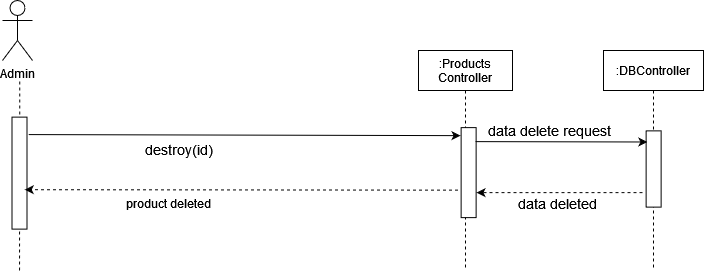

The diagram above was exported from draw.io. Its source (the exported page's mxGraphModel, read from the mxfile embedded in the PNG):
<mxGraphModel dx="1422" dy="780" grid="1" gridSize="10" guides="1" tooltips="1" connect="1" arrows="1" fold="1" page="1" pageScale="1" pageWidth="850" pageHeight="1100" math="0" shadow="0">
  <root>
    <mxCell id="0" />
    <mxCell id="1" parent="0" />
    <mxCell id="EAmjD3DJ7Za0Ix-QMJ8d-48" value=":Products&#10;Controller" style="shape=umlLifeline;perimeter=lifelinePerimeter;container=1;collapsible=0;recursiveResize=0;rounded=0;shadow=0;strokeWidth=1;" vertex="1" parent="1">
      <mxGeometry x="676" y="890" width="94" height="220" as="geometry" />
    </mxCell>
    <mxCell id="EAmjD3DJ7Za0Ix-QMJ8d-49" value="Admin" style="shape=umlActor;verticalLabelPosition=bottom;verticalAlign=top;html=1;outlineConnect=0;" vertex="1" parent="1">
      <mxGeometry x="260" y="840" width="30" height="60" as="geometry" />
    </mxCell>
    <mxCell id="EAmjD3DJ7Za0Ix-QMJ8d-50" value="" style="endArrow=none;dashed=1;html=1;startArrow=none;" edge="1" parent="1">
      <mxGeometry width="50" height="50" relative="1" as="geometry">
        <mxPoint x="277" y="1110" as="sourcePoint" />
        <mxPoint x="277.25" y="920" as="targetPoint" />
      </mxGeometry>
    </mxCell>
    <mxCell id="EAmjD3DJ7Za0Ix-QMJ8d-51" value=":DBController" style="shape=umlLifeline;perimeter=lifelinePerimeter;container=1;collapsible=0;recursiveResize=0;rounded=0;shadow=0;strokeWidth=1;" vertex="1" parent="1">
      <mxGeometry x="861" y="890" width="100" height="220" as="geometry" />
    </mxCell>
    <mxCell id="EAmjD3DJ7Za0Ix-QMJ8d-52" value="" style="rounded=0;whiteSpace=wrap;html=1;rotation=90;" vertex="1" parent="1">
      <mxGeometry x="681.1299999999999" y="1004.6199999999999" width="90" height="15" as="geometry" />
    </mxCell>
    <mxCell id="EAmjD3DJ7Za0Ix-QMJ8d-53" value="" style="rounded=0;whiteSpace=wrap;html=1;rotation=90;" vertex="1" parent="1">
      <mxGeometry x="221" y="1005.1199999999999" width="112" height="15" as="geometry" />
    </mxCell>
    <mxCell id="EAmjD3DJ7Za0Ix-QMJ8d-54" value="product deleted" style="text;html=1;strokeColor=none;fillColor=none;align=center;verticalAlign=middle;whiteSpace=wrap;rounded=0;" vertex="1" parent="1">
      <mxGeometry x="341" y="1033" width="170" height="20" as="geometry" />
    </mxCell>
    <mxCell id="EAmjD3DJ7Za0Ix-QMJ8d-55" value="" style="endArrow=classic;html=1;exitX=0.147;exitY=-0.244;exitDx=0;exitDy=0;exitPerimeter=0;entryX=0.078;entryY=0.775;entryDx=0;entryDy=0;entryPerimeter=0;" edge="1" parent="1">
      <mxGeometry width="50" height="50" relative="1" as="geometry">
        <mxPoint x="286.1600000000001" y="974.0839999999998" as="sourcePoint" />
        <mxPoint x="718.0050000000001" y="975.1399999999994" as="targetPoint" />
      </mxGeometry>
    </mxCell>
    <mxCell id="EAmjD3DJ7Za0Ix-QMJ8d-56" value="" style="endArrow=classic;html=1;dashed=1;entryX=0.447;entryY=0.283;entryDx=0;entryDy=0;entryPerimeter=0;exitX=0.65;exitY=1.142;exitDx=0;exitDy=0;exitPerimeter=0;" edge="1" parent="1">
      <mxGeometry width="50" height="50" relative="1" as="geometry">
        <mxPoint x="715.5" y="1029.62" as="sourcePoint" />
        <mxPoint x="282.2549999999999" y="1029.1745" as="targetPoint" />
      </mxGeometry>
    </mxCell>
    <mxCell id="EAmjD3DJ7Za0Ix-QMJ8d-57" value="" style="rounded=0;whiteSpace=wrap;html=1;rotation=90;" vertex="1" parent="1">
      <mxGeometry x="873" y="1001" width="76.25" height="15" as="geometry" />
    </mxCell>
    <mxCell id="EAmjD3DJ7Za0Ix-QMJ8d-58" value="" style="endArrow=classic;html=1;rounded=0;entryX=0.172;entryY=1.175;entryDx=0;entryDy=0;entryPerimeter=0;" edge="1" parent="1">
      <mxGeometry width="50" height="50" relative="1" as="geometry">
        <mxPoint x="733" y="981.1199999999999" as="sourcePoint" />
        <mxPoint x="904.8799999999997" y="981.4900000000007" as="targetPoint" />
      </mxGeometry>
    </mxCell>
    <mxCell id="EAmjD3DJ7Za0Ix-QMJ8d-59" value="" style="endArrow=classic;html=1;dashed=1;" edge="1" parent="1">
      <mxGeometry width="50" height="50" relative="1" as="geometry">
        <mxPoint x="900" y="1032.12" as="sourcePoint" />
        <mxPoint x="734" y="1032.12" as="targetPoint" />
      </mxGeometry>
    </mxCell>
    <mxCell id="EAmjD3DJ7Za0Ix-QMJ8d-60" value="&lt;div&gt;&lt;font style=&quot;font-size: 14px&quot;&gt;data delete request&lt;/font&gt;&lt;/div&gt;" style="text;html=1;strokeColor=none;fillColor=none;align=center;verticalAlign=middle;whiteSpace=wrap;rounded=0;" vertex="1" parent="1">
      <mxGeometry x="731.8700000000001" y="960" width="150.5" height="20" as="geometry" />
    </mxCell>
    <mxCell id="EAmjD3DJ7Za0Ix-QMJ8d-61" value="&lt;div&gt;&lt;font style=&quot;font-size: 14px&quot;&gt;data deleted&lt;br&gt;&lt;/font&gt;&lt;/div&gt;" style="text;html=1;strokeColor=none;fillColor=none;align=center;verticalAlign=middle;whiteSpace=wrap;rounded=0;" vertex="1" parent="1">
      <mxGeometry x="747.6200000000001" y="1033" width="134.75" height="20" as="geometry" />
    </mxCell>
    <mxCell id="EAmjD3DJ7Za0Ix-QMJ8d-62" value="&lt;div&gt;&lt;font style=&quot;font-size: 14px&quot;&gt;destroy(id)&lt;/font&gt;&lt;/div&gt;" style="text;whiteSpace=wrap;html=1;" vertex="1" parent="1">
      <mxGeometry x="401" y="975.1199999999999" width="100" height="30" as="geometry" />
    </mxCell>
  </root>
</mxGraphModel>